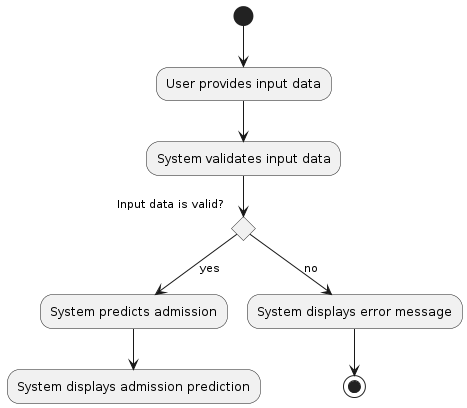

The diagram above was rendered by PlantUML. Its source (embedded in the PNG):
@startuml
(*) --> "User provides input data"
--> "System validates input data"
if "Input data is valid?" then
  -->[yes] "System predicts admission"
  --> "System displays admission prediction"
else
  -->[no] "System displays error message"
  --> (*)
endif
@enduml